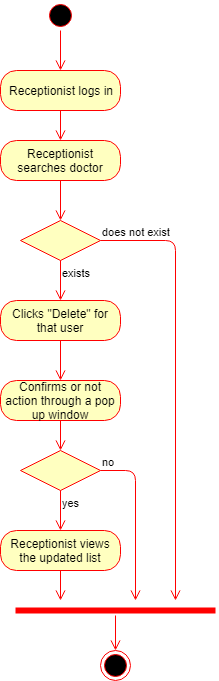

The diagram above was exported from draw.io. Its source (the exported page's mxGraphModel, read from the mxfile embedded in the PNG):
<mxGraphModel dx="872" dy="457" grid="1" gridSize="10" guides="1" tooltips="1" connect="1" arrows="1" fold="1" page="1" pageScale="1" pageWidth="850" pageHeight="1100" background="#ffffff" math="0" shadow="0">
  <root>
    <mxCell id="0" />
    <mxCell id="1" parent="0" />
    <mxCell id="2" value="" style="ellipse;html=1;shape=startState;fillColor=#000000;strokeColor=#ff0000;" parent="1" vertex="1">
      <mxGeometry x="300" y="20" width="30" height="30" as="geometry" />
    </mxCell>
    <mxCell id="3" value="" style="edgeStyle=orthogonalEdgeStyle;html=1;verticalAlign=bottom;endArrow=open;endSize=8;strokeColor=#ff0000;entryX=0.5;entryY=0;" parent="1" source="2" edge="1" target="4">
      <mxGeometry relative="1" as="geometry">
        <mxPoint x="315" y="90" as="targetPoint" />
      </mxGeometry>
    </mxCell>
    <mxCell id="4" value="Receptionist logs in" style="rounded=1;whiteSpace=wrap;html=1;arcSize=40;fillColor=#ffffc0;strokeColor=#ff0000;" parent="1" vertex="1">
      <mxGeometry x="255" y="90" width="120" height="40" as="geometry" />
    </mxCell>
    <mxCell id="5" value="" style="edgeStyle=orthogonalEdgeStyle;html=1;verticalAlign=bottom;endArrow=open;endSize=8;strokeColor=#ff0000;entryX=0.5;entryY=0;" parent="1" source="4" edge="1" target="6">
      <mxGeometry relative="1" as="geometry">
        <mxPoint x="315" y="190" as="targetPoint" />
      </mxGeometry>
    </mxCell>
    <mxCell id="6" value="Receptionist searches doctor" style="rounded=1;whiteSpace=wrap;html=1;arcSize=40;fillColor=#ffffc0;strokeColor=#ff0000;" parent="1" vertex="1">
      <mxGeometry x="255" y="160" width="120" height="40" as="geometry" />
    </mxCell>
    <mxCell id="7" value="" style="edgeStyle=orthogonalEdgeStyle;html=1;verticalAlign=bottom;endArrow=open;endSize=8;strokeColor=#ff0000;entryX=0.5;entryY=0;" parent="1" source="6" edge="1" target="8">
      <mxGeometry relative="1" as="geometry">
        <mxPoint x="315" y="290" as="targetPoint" />
      </mxGeometry>
    </mxCell>
    <mxCell id="8" value="" style="rhombus;whiteSpace=wrap;html=1;fillColor=#ffffc0;strokeColor=#ff0000;" parent="1" vertex="1">
      <mxGeometry x="275" y="240" width="80" height="40" as="geometry" />
    </mxCell>
    <mxCell id="9" value="does not exist" style="edgeStyle=orthogonalEdgeStyle;html=1;align=left;verticalAlign=bottom;endArrow=open;endSize=8;strokeColor=#ff0000;" parent="1" source="8" edge="1">
      <mxGeometry x="-1" relative="1" as="geometry">
        <mxPoint x="430" y="620" as="targetPoint" />
      </mxGeometry>
    </mxCell>
    <mxCell id="10" value="exists" style="edgeStyle=orthogonalEdgeStyle;html=1;align=left;verticalAlign=top;endArrow=open;endSize=8;strokeColor=#ff0000;entryX=0.5;entryY=0;" parent="1" source="8" target="11" edge="1">
      <mxGeometry x="-1" relative="1" as="geometry">
        <mxPoint x="310" y="390" as="targetPoint" />
      </mxGeometry>
    </mxCell>
    <mxCell id="11" value="Clicks &quot;Delete&quot; for that user" style="rounded=1;whiteSpace=wrap;html=1;arcSize=40;fillColor=#ffffc0;strokeColor=#ff0000;" parent="1" vertex="1">
      <mxGeometry x="255" y="320" width="120" height="40" as="geometry" />
    </mxCell>
    <mxCell id="12" value="" style="edgeStyle=orthogonalEdgeStyle;html=1;verticalAlign=bottom;endArrow=open;endSize=8;strokeColor=#ff0000;exitX=0.5;exitY=1;entryX=0.5;entryY=0;" parent="1" edge="1" target="13" source="11">
      <mxGeometry relative="1" as="geometry">
        <mxPoint x="315" y="460" as="targetPoint" />
        <mxPoint x="315" y="410" as="sourcePoint" />
      </mxGeometry>
    </mxCell>
    <mxCell id="13" value="Confirms or not action through a pop up window" style="rounded=1;whiteSpace=wrap;html=1;arcSize=40;fillColor=#ffffc0;strokeColor=#ff0000;" parent="1" vertex="1">
      <mxGeometry x="255" y="400" width="120" height="40" as="geometry" />
    </mxCell>
    <mxCell id="14" value="" style="edgeStyle=orthogonalEdgeStyle;html=1;verticalAlign=bottom;endArrow=open;endSize=8;strokeColor=#ff0000;entryX=0.5;entryY=0;" parent="1" source="13" edge="1" target="18">
      <mxGeometry relative="1" as="geometry">
        <mxPoint x="315" y="560" as="targetPoint" />
      </mxGeometry>
    </mxCell>
    <mxCell id="15" value="" style="shape=line;html=1;strokeWidth=6;strokeColor=#ff0000;" parent="1" vertex="1">
      <mxGeometry x="270" y="625" width="200" height="10" as="geometry" />
    </mxCell>
    <mxCell id="16" value="" style="edgeStyle=orthogonalEdgeStyle;html=1;verticalAlign=bottom;endArrow=open;endSize=8;strokeColor=#ff0000;" parent="1" source="15" target="17" edge="1">
      <mxGeometry relative="1" as="geometry">
        <mxPoint x="375" y="640" as="targetPoint" />
      </mxGeometry>
    </mxCell>
    <mxCell id="17" value="" style="ellipse;html=1;shape=endState;fillColor=#000000;strokeColor=#ff0000;" parent="1" vertex="1">
      <mxGeometry x="355" y="670" width="30" height="30" as="geometry" />
    </mxCell>
    <mxCell id="18" value="" style="rhombus;whiteSpace=wrap;html=1;fillColor=#ffffc0;strokeColor=#ff0000;" vertex="1" parent="1">
      <mxGeometry x="275" y="470" width="80" height="40" as="geometry" />
    </mxCell>
    <mxCell id="19" value="no" style="edgeStyle=orthogonalEdgeStyle;html=1;align=left;verticalAlign=bottom;endArrow=open;endSize=8;strokeColor=#ff0000;" edge="1" source="18" parent="1">
      <mxGeometry x="-1" relative="1" as="geometry">
        <mxPoint x="390" y="620" as="targetPoint" />
      </mxGeometry>
    </mxCell>
    <mxCell id="20" value="yes" style="edgeStyle=orthogonalEdgeStyle;html=1;align=left;verticalAlign=top;endArrow=open;endSize=8;strokeColor=#ff0000;" edge="1" source="18" parent="1" target="21">
      <mxGeometry x="-1" relative="1" as="geometry">
        <mxPoint x="315" y="550" as="targetPoint" />
      </mxGeometry>
    </mxCell>
    <mxCell id="21" value="Receptionist views the updated list" style="rounded=1;whiteSpace=wrap;html=1;arcSize=40;fillColor=#ffffc0;strokeColor=#ff0000;" vertex="1" parent="1">
      <mxGeometry x="255" y="550" width="120" height="40" as="geometry" />
    </mxCell>
    <mxCell id="22" value="" style="edgeStyle=orthogonalEdgeStyle;html=1;verticalAlign=bottom;endArrow=open;endSize=8;strokeColor=#ff0000;exitX=0.5;exitY=1;" edge="1" parent="1" source="21">
      <mxGeometry relative="1" as="geometry">
        <mxPoint x="315" y="620" as="targetPoint" />
        <mxPoint x="325" y="450" as="sourcePoint" />
      </mxGeometry>
    </mxCell>
  </root>
</mxGraphModel>